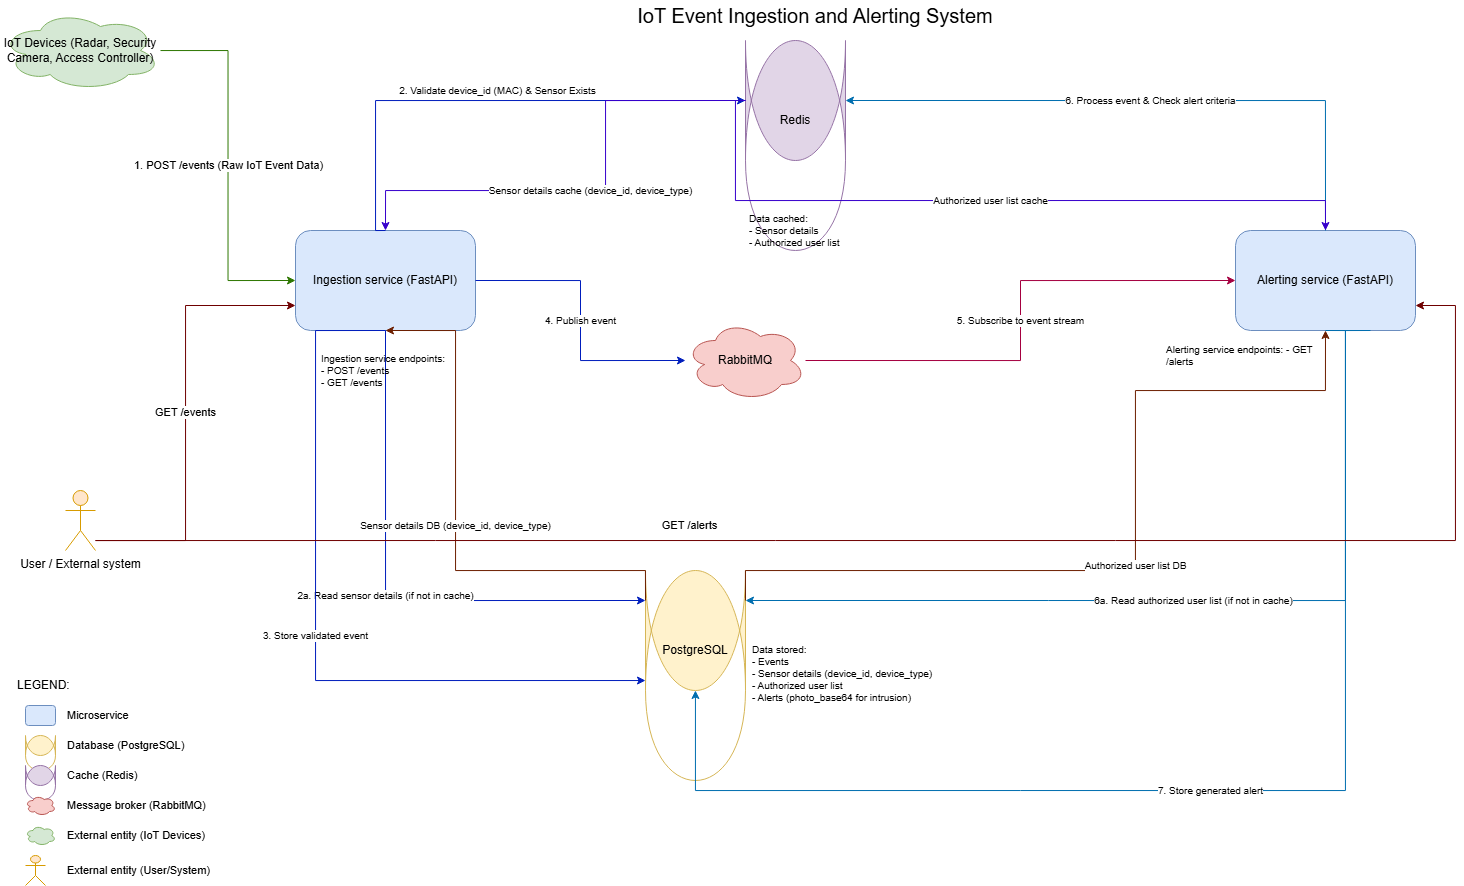

The diagram above was exported from draw.io. Its source (the exported page's mxGraphModel, read from the mxfile embedded in the PNG):
<mxGraphModel dx="1678" dy="891" grid="1" gridSize="10" guides="1" tooltips="1" connect="1" arrows="1" fold="1" page="1" pageScale="1" pageWidth="850" pageHeight="1100" math="0" shadow="0">
  <root>
    <mxCell id="0" />
    <mxCell id="1" parent="0" />
    <mxCell id="nj0TcRtz44ulZDXJ8ZlX-1" value="IoT Event Ingestion and Alerting System" style="text;html=1;strokeColor=none;fillColor=none;align=center;verticalAlign=middle;whiteSpace=wrap;rounded=0;fontSize=20;" vertex="1" parent="1">
      <mxGeometry x="725" y="90" width="400" height="30" as="geometry" />
    </mxCell>
    <mxCell id="nj0TcRtz44ulZDXJ8ZlX-2" value="Ingestion service (FastAPI)" style="rounded=1;whiteSpace=wrap;html=1;fillColor=#dae8fc;strokeColor=#6c8ebf;align=center;" vertex="1" parent="1">
      <mxGeometry x="405" y="320" width="180" height="100" as="geometry" />
    </mxCell>
    <mxCell id="nj0TcRtz44ulZDXJ8ZlX-3" value="Alerting service (FastAPI)" style="rounded=1;whiteSpace=wrap;html=1;fillColor=#dae8fc;strokeColor=#6c8ebf;align=center;" vertex="1" parent="1">
      <mxGeometry x="1345" y="320" width="180" height="100" as="geometry" />
    </mxCell>
    <mxCell id="nj0TcRtz44ulZDXJ8ZlX-4" value="PostgreSQL" style="shape=cylinder;whiteSpace=wrap;html=1;boundedLbl=1;backgroundOutline=1;size=15;fillColor=#fff2cc;strokeColor=#d6b656;" vertex="1" parent="1">
      <mxGeometry x="755" y="660" width="100" height="120" as="geometry" />
    </mxCell>
    <mxCell id="nj0TcRtz44ulZDXJ8ZlX-5" value="Redis" style="shape=cylinder;whiteSpace=wrap;html=1;boundedLbl=1;backgroundOutline=1;size=15;fillColor=#e1d5e7;strokeColor=#9673a6;" vertex="1" parent="1">
      <mxGeometry x="855" y="130" width="100" height="120" as="geometry" />
    </mxCell>
    <mxCell id="nj0TcRtz44ulZDXJ8ZlX-6" value="RabbitMQ" style="shape=cloud;whiteSpace=wrap;html=1;fillColor=#f8cecc;strokeColor=#b85450;" vertex="1" parent="1">
      <mxGeometry x="795" y="410" width="120" height="80" as="geometry" />
    </mxCell>
    <mxCell id="nj0TcRtz44ulZDXJ8ZlX-7" value="IoT Devices (Radar, Security Camera, Access Controller)" style="shape=cloud;whiteSpace=wrap;html=1;fillColor=#d5e8d4;strokeColor=#82b366;" vertex="1" parent="1">
      <mxGeometry x="110" y="100" width="160" height="80" as="geometry" />
    </mxCell>
    <mxCell id="nj0TcRtz44ulZDXJ8ZlX-8" value="1. POST /events (Raw IoT Event Data)" style="edgeStyle=orthogonalEdgeStyle;rounded=0;orthogonalLoop=1;jettySize=auto;html=1;endArrow=classic;endFill=1;entryX=0;entryY=0.5;entryDx=0;entryDy=0;fillColor=#60a917;strokeColor=#2D7600;" edge="1" parent="1" source="nj0TcRtz44ulZDXJ8ZlX-7" target="nj0TcRtz44ulZDXJ8ZlX-2">
      <mxGeometry relative="1" as="geometry" />
    </mxCell>
    <mxCell id="nj0TcRtz44ulZDXJ8ZlX-9" value="2. Validate device_id (MAC) &amp; Sensor Exists" style="edgeStyle=orthogonalEdgeStyle;rounded=0;orthogonalLoop=1;jettySize=auto;html=1;endArrow=classic;endFill=1;exitX=0.5;exitY=0;exitDx=0;exitDy=0;entryX=0;entryY=0.5;entryDx=0;entryDy=0;fontSize=10;fillColor=#0050ef;strokeColor=#001DBC;" edge="1" parent="1" source="nj0TcRtz44ulZDXJ8ZlX-2" target="nj0TcRtz44ulZDXJ8ZlX-5">
      <mxGeometry x="0.0286" y="10" relative="1" as="geometry">
        <mxPoint x="545" y="260" as="sourcePoint" />
        <mxPoint x="705" y="210" as="targetPoint" />
        <Array as="points">
          <mxPoint x="485" y="320" />
          <mxPoint x="485" y="190" />
        </Array>
        <mxPoint as="offset" />
      </mxGeometry>
    </mxCell>
    <mxCell id="nj0TcRtz44ulZDXJ8ZlX-10" value="Sensor details cache (device_id, device_type)" style="edgeStyle=orthogonalEdgeStyle;rounded=0;orthogonalLoop=1;jettySize=auto;html=1;endArrow=classic;endFill=1;exitX=0;exitY=0.5;exitDx=0;exitDy=0;entryX=0.5;entryY=0;entryDx=0;entryDy=0;fontSize=10;fillColor=#6a00ff;strokeColor=#3700CC;" edge="1" parent="1" source="nj0TcRtz44ulZDXJ8ZlX-5" target="nj0TcRtz44ulZDXJ8ZlX-2">
      <mxGeometry relative="1" as="geometry">
        <mxPoint x="705" y="230" as="sourcePoint" />
        <mxPoint x="545" y="280" as="targetPoint" />
        <Array as="points">
          <mxPoint x="715" y="190" />
          <mxPoint x="715" y="280" />
          <mxPoint x="495" y="280" />
        </Array>
      </mxGeometry>
    </mxCell>
    <mxCell id="nj0TcRtz44ulZDXJ8ZlX-11" value="2a. Read sensor details (if not in cache)" style="edgeStyle=orthogonalEdgeStyle;rounded=0;orthogonalLoop=1;jettySize=auto;html=1;endArrow=classic;endFill=1;exitX=0.5;exitY=1;exitDx=0;exitDy=0;entryX=0;entryY=0.25;entryDx=0;entryDy=0;fontSize=10;fillColor=#0050ef;strokeColor=#001DBC;" edge="1" parent="1" source="nj0TcRtz44ulZDXJ8ZlX-2" target="nj0TcRtz44ulZDXJ8ZlX-4">
      <mxGeometry relative="1" as="geometry">
        <mxPoint x="545" y="480" as="sourcePoint" />
        <mxPoint x="705" y="610" as="targetPoint" />
        <Array as="points">
          <mxPoint x="495" y="690" />
        </Array>
      </mxGeometry>
    </mxCell>
    <mxCell id="nj0TcRtz44ulZDXJ8ZlX-12" value="Sensor details DB (device_id, device_type)" style="edgeStyle=orthogonalEdgeStyle;rounded=0;orthogonalLoop=1;jettySize=auto;html=1;endArrow=classic;endFill=1;exitX=0;exitY=0.25;exitDx=0;exitDy=0;entryX=0.5;entryY=1;entryDx=0;entryDy=0;fontSize=10;fillColor=#a0522d;strokeColor=#6D1F00;" edge="1" parent="1" source="nj0TcRtz44ulZDXJ8ZlX-4" target="nj0TcRtz44ulZDXJ8ZlX-2">
      <mxGeometry relative="1" as="geometry">
        <mxPoint x="705" y="620" as="sourcePoint" />
        <mxPoint x="545" y="490" as="targetPoint" />
        <Array as="points">
          <mxPoint x="755" y="660" />
          <mxPoint x="565" y="660" />
          <mxPoint x="565" y="420" />
        </Array>
      </mxGeometry>
    </mxCell>
    <mxCell id="nj0TcRtz44ulZDXJ8ZlX-13" value="3. Store validated event" style="edgeStyle=orthogonalEdgeStyle;rounded=0;orthogonalLoop=1;jettySize=auto;html=1;endArrow=classic;endFill=1;exitX=0.5;exitY=1;exitDx=0;exitDy=0;entryX=0;entryY=0.917;entryDx=0;entryDy=0;fontSize=10;fillColor=#0050ef;strokeColor=#001DBC;entryPerimeter=0;" edge="1" parent="1" source="nj0TcRtz44ulZDXJ8ZlX-2" target="nj0TcRtz44ulZDXJ8ZlX-4">
      <mxGeometry relative="1" as="geometry">
        <mxPoint x="545" y="530" as="sourcePoint" />
        <mxPoint x="730" y="670" as="targetPoint" />
        <Array as="points">
          <mxPoint x="425" y="420" />
          <mxPoint x="425" y="770" />
        </Array>
      </mxGeometry>
    </mxCell>
    <mxCell id="nj0TcRtz44ulZDXJ8ZlX-14" value="4. Publish event" style="edgeStyle=orthogonalEdgeStyle;rounded=0;orthogonalLoop=1;jettySize=auto;html=1;endArrow=classic;endFill=1;exitX=1;exitY=0.5;exitDx=0;exitDy=0;entryX=0;entryY=0.5;entryDx=0;entryDy=0;fontSize=10;fillColor=#0050ef;strokeColor=#001DBC;" edge="1" parent="1" source="nj0TcRtz44ulZDXJ8ZlX-2" target="nj0TcRtz44ulZDXJ8ZlX-6">
      <mxGeometry relative="1" as="geometry" />
    </mxCell>
    <mxCell id="nj0TcRtz44ulZDXJ8ZlX-15" value="5. Subscribe to event stream" style="edgeStyle=orthogonalEdgeStyle;rounded=0;orthogonalLoop=1;jettySize=auto;html=1;endArrow=classic;endFill=1;exitX=1;exitY=0.5;exitDx=0;exitDy=0;entryX=0;entryY=0.5;entryDx=0;entryDy=0;fontSize=10;fillColor=#d80073;strokeColor=#A50040;" edge="1" parent="1" source="nj0TcRtz44ulZDXJ8ZlX-6" target="nj0TcRtz44ulZDXJ8ZlX-3">
      <mxGeometry relative="1" as="geometry" />
    </mxCell>
    <mxCell id="nj0TcRtz44ulZDXJ8ZlX-16" value="6. Process event &amp; Check alert criteria" style="edgeStyle=orthogonalEdgeStyle;rounded=0;orthogonalLoop=1;jettySize=auto;html=1;endArrow=classic;endFill=1;exitX=0.5;exitY=0;exitDx=0;exitDy=0;entryX=1;entryY=0.5;entryDx=0;entryDy=0;fontSize=10;fillColor=#1ba1e2;strokeColor=#006EAF;" edge="1" parent="1" source="nj0TcRtz44ulZDXJ8ZlX-3" target="nj0TcRtz44ulZDXJ8ZlX-5">
      <mxGeometry relative="1" as="geometry">
        <mxPoint x="1075" y="260" as="sourcePoint" />
        <mxPoint x="825" y="220" as="targetPoint" />
        <Array as="points">
          <mxPoint x="1435" y="190" />
        </Array>
      </mxGeometry>
    </mxCell>
    <mxCell id="nj0TcRtz44ulZDXJ8ZlX-17" value="Authorized user list cache" style="edgeStyle=orthogonalEdgeStyle;rounded=0;orthogonalLoop=1;jettySize=auto;html=1;endArrow=classic;endFill=1;exitX=0;exitY=0.5;exitDx=0;exitDy=0;entryX=0.5;entryY=0;entryDx=0;entryDy=0;fontSize=10;fillColor=#6a00ff;strokeColor=#3700CC;" edge="1" parent="1" source="nj0TcRtz44ulZDXJ8ZlX-5" target="nj0TcRtz44ulZDXJ8ZlX-3">
      <mxGeometry relative="1" as="geometry">
        <mxPoint x="825" y="240" as="sourcePoint" />
        <mxPoint x="1075" y="290" as="targetPoint" />
        <Array as="points">
          <mxPoint x="845" y="190" />
          <mxPoint x="845" y="290" />
          <mxPoint x="1435" y="290" />
        </Array>
      </mxGeometry>
    </mxCell>
    <mxCell id="nj0TcRtz44ulZDXJ8ZlX-18" value="6a. Read authorized user list (if not in cache)" style="edgeStyle=orthogonalEdgeStyle;rounded=0;orthogonalLoop=1;jettySize=auto;html=1;endArrow=classic;endFill=1;exitX=0.75;exitY=1;exitDx=0;exitDy=0;fontSize=10;fillColor=#1ba1e2;strokeColor=#006EAF;" edge="1" parent="1" source="nj0TcRtz44ulZDXJ8ZlX-3">
      <mxGeometry relative="1" as="geometry">
        <mxPoint x="1494.6" y="415" as="sourcePoint" />
        <mxPoint x="855" y="690" as="targetPoint" />
        <Array as="points">
          <mxPoint x="1455" y="420" />
          <mxPoint x="1455" y="690" />
        </Array>
      </mxGeometry>
    </mxCell>
    <mxCell id="nj0TcRtz44ulZDXJ8ZlX-19" value="Authorized user list DB" style="edgeStyle=orthogonalEdgeStyle;rounded=0;orthogonalLoop=1;jettySize=auto;html=1;endArrow=classic;endFill=1;entryX=0.5;entryY=1;entryDx=0;entryDy=0;fontSize=10;fillColor=#a0522d;strokeColor=#6D1F00;" edge="1" parent="1" target="nj0TcRtz44ulZDXJ8ZlX-3">
      <mxGeometry relative="1" as="geometry">
        <mxPoint x="855" y="690" as="sourcePoint" />
        <mxPoint x="1075" y="490" as="targetPoint" />
        <Array as="points">
          <mxPoint x="855" y="660" />
          <mxPoint x="1245" y="660" />
          <mxPoint x="1245" y="480" />
          <mxPoint x="1435" y="480" />
        </Array>
      </mxGeometry>
    </mxCell>
    <mxCell id="nj0TcRtz44ulZDXJ8ZlX-20" value="7. Store generated alert" style="edgeStyle=orthogonalEdgeStyle;rounded=0;orthogonalLoop=1;jettySize=auto;html=1;endArrow=classic;endFill=1;exitX=0.5;exitY=1;exitDx=0;exitDy=0;fontSize=10;fillColor=#1ba1e2;strokeColor=#006EAF;" edge="1" parent="1" source="nj0TcRtz44ulZDXJ8ZlX-3" target="nj0TcRtz44ulZDXJ8ZlX-4">
      <mxGeometry relative="1" as="geometry">
        <mxPoint x="1075" y="530" as="sourcePoint" />
        <mxPoint x="815" y="780" as="targetPoint" />
        <Array as="points">
          <mxPoint x="1455" y="420" />
          <mxPoint x="1455" y="880" />
          <mxPoint x="805" y="880" />
        </Array>
      </mxGeometry>
    </mxCell>
    <mxCell id="nj0TcRtz44ulZDXJ8ZlX-21" value="User / External system" style="shape=umlActor;verticalLabelPosition=bottom;verticalAlign=top;html=1;outlineConnect=0;fillColor=#ffe6cc;strokeColor=#d79b00;" vertex="1" parent="1">
      <mxGeometry x="175" y="580" width="30" height="60" as="geometry" />
    </mxCell>
    <mxCell id="nj0TcRtz44ulZDXJ8ZlX-22" value="GET /events" style="edgeStyle=orthogonalEdgeStyle;rounded=0;orthogonalLoop=1;jettySize=auto;html=1;endArrow=classic;endFill=1;entryX=0;entryY=0.75;entryDx=0;entryDy=0;fillColor=#a20025;strokeColor=#6F0000;" edge="1" parent="1" source="nj0TcRtz44ulZDXJ8ZlX-21" target="nj0TcRtz44ulZDXJ8ZlX-2">
      <mxGeometry relative="1" as="geometry">
        <mxPoint x="295" y="630" as="sourcePoint" />
        <mxPoint x="465" y="395" as="targetPoint" />
        <Array as="points">
          <mxPoint x="295" y="630" />
          <mxPoint x="295" y="395" />
        </Array>
      </mxGeometry>
    </mxCell>
    <mxCell id="nj0TcRtz44ulZDXJ8ZlX-23" value="GET /alerts" style="edgeStyle=orthogonalEdgeStyle;rounded=0;orthogonalLoop=1;jettySize=auto;html=1;endArrow=classic;endFill=1;entryX=1;entryY=0.75;entryDx=0;entryDy=0;fillColor=#a20025;strokeColor=#6F0000;" edge="1" parent="1" source="nj0TcRtz44ulZDXJ8ZlX-21" target="nj0TcRtz44ulZDXJ8ZlX-3">
      <mxGeometry x="-0.2727" y="15" relative="1" as="geometry">
        <mxPoint x="295" y="630" as="sourcePoint" />
        <mxPoint x="1155" y="395" as="targetPoint" />
        <Array as="points">
          <mxPoint x="1565" y="630" />
        </Array>
        <mxPoint as="offset" />
      </mxGeometry>
    </mxCell>
    <mxCell id="nj0TcRtz44ulZDXJ8ZlX-24" value="Ingestion service endpoints:&amp;nbsp;&lt;div&gt;- POST /events&amp;nbsp;&lt;/div&gt;&lt;div&gt;- GET /events&lt;/div&gt;" style="text;html=1;align=left;verticalAlign=middle;whiteSpace=wrap;rounded=0;fontSize=10;spacingLeft=4;" vertex="1" parent="1">
      <mxGeometry x="425" y="440" width="180" height="40" as="geometry" />
    </mxCell>
    <mxCell id="nj0TcRtz44ulZDXJ8ZlX-25" value="Alerting service endpoints: - GET /alerts" style="text;html=1;align=left;verticalAlign=middle;whiteSpace=wrap;rounded=0;fontSize=10;spacingLeft=4;" vertex="1" parent="1">
      <mxGeometry x="1270" y="430" width="180" height="30" as="geometry" />
    </mxCell>
    <mxCell id="nj0TcRtz44ulZDXJ8ZlX-26" value="Data stored:&amp;nbsp;&lt;div&gt;- Events&amp;nbsp;&lt;/div&gt;&lt;div&gt;- Sensor details (device_id, device_type)&amp;nbsp;&lt;/div&gt;&lt;div&gt;- Authorized user list&amp;nbsp;&lt;/div&gt;&lt;div&gt;- Alerts (photo_base64 for intrusion)&lt;/div&gt;" style="text;html=1;strokeColor=none;fillColor=none;align=left;verticalAlign=middle;whiteSpace=wrap;rounded=0;fontSize=10;" vertex="1" parent="1">
      <mxGeometry x="860" y="710" width="200" height="105" as="geometry" />
    </mxCell>
    <mxCell id="nj0TcRtz44ulZDXJ8ZlX-27" value="Data cached:&amp;nbsp;&lt;div&gt;- Sensor details&amp;nbsp;&lt;/div&gt;&lt;div&gt;- Authorized user list&lt;/div&gt;" style="text;html=1;strokeColor=none;fillColor=none;align=left;verticalAlign=middle;whiteSpace=wrap;rounded=0;fontSize=10;" vertex="1" parent="1">
      <mxGeometry x="857.5" y="300" width="95" height="40" as="geometry" />
    </mxCell>
    <mxCell id="nj0TcRtz44ulZDXJ8ZlX-28" value="LEGEND:" style="text;html=1;strokeColor=none;fillColor=none;align=left;verticalAlign=middle;whiteSpace=wrap;rounded=0;fontSize=12;" vertex="1" parent="1">
      <mxGeometry x="125" y="760" width="80" height="30" as="geometry" />
    </mxCell>
    <mxCell id="nj0TcRtz44ulZDXJ8ZlX-29" value="" style="rounded=1;whiteSpace=wrap;html=1;fillColor=#dae8fc;strokeColor=#6c8ebf;" vertex="1" parent="1">
      <mxGeometry x="135" y="795" width="30" height="20" as="geometry" />
    </mxCell>
    <mxCell id="nj0TcRtz44ulZDXJ8ZlX-30" value="Microservice" style="text;html=1;strokeColor=none;fillColor=none;align=left;verticalAlign=middle;whiteSpace=wrap;rounded=0;fontSize=11;" vertex="1" parent="1">
      <mxGeometry x="175" y="790" width="100" height="30" as="geometry" />
    </mxCell>
    <mxCell id="nj0TcRtz44ulZDXJ8ZlX-31" value="" style="shape=cylinder;whiteSpace=wrap;html=1;boundedLbl=1;backgroundOutline=1;size=15;fillColor=#fff2cc;strokeColor=#d6b656;" vertex="1" parent="1">
      <mxGeometry x="135" y="825" width="30" height="20" as="geometry" />
    </mxCell>
    <mxCell id="nj0TcRtz44ulZDXJ8ZlX-32" value="Database (PostgreSQL)" style="text;html=1;strokeColor=none;fillColor=none;align=left;verticalAlign=middle;whiteSpace=wrap;rounded=0;fontSize=11;" vertex="1" parent="1">
      <mxGeometry x="175" y="820" width="150" height="30" as="geometry" />
    </mxCell>
    <mxCell id="nj0TcRtz44ulZDXJ8ZlX-33" value="" style="shape=cylinder;whiteSpace=wrap;html=1;boundedLbl=1;backgroundOutline=1;size=15;fillColor=#e1d5e7;strokeColor=#9673a6;" vertex="1" parent="1">
      <mxGeometry x="135" y="855" width="30" height="20" as="geometry" />
    </mxCell>
    <mxCell id="nj0TcRtz44ulZDXJ8ZlX-34" value="Cache (Redis)" style="text;html=1;strokeColor=none;fillColor=none;align=left;verticalAlign=middle;whiteSpace=wrap;rounded=0;fontSize=11;" vertex="1" parent="1">
      <mxGeometry x="175" y="850" width="100" height="30" as="geometry" />
    </mxCell>
    <mxCell id="nj0TcRtz44ulZDXJ8ZlX-35" value="" style="shape=cloud;whiteSpace=wrap;html=1;fillColor=#f8cecc;strokeColor=#b85450;" vertex="1" parent="1">
      <mxGeometry x="135" y="885" width="30" height="20" as="geometry" />
    </mxCell>
    <mxCell id="nj0TcRtz44ulZDXJ8ZlX-36" value="Message broker (RabbitMQ)" style="text;html=1;strokeColor=none;fillColor=none;align=left;verticalAlign=middle;whiteSpace=wrap;rounded=0;fontSize=11;" vertex="1" parent="1">
      <mxGeometry x="175" y="880" width="170" height="30" as="geometry" />
    </mxCell>
    <mxCell id="nj0TcRtz44ulZDXJ8ZlX-37" value="" style="shape=cloud;whiteSpace=wrap;html=1;fillColor=#d5e8d4;strokeColor=#82b366;" vertex="1" parent="1">
      <mxGeometry x="135" y="915" width="30" height="20" as="geometry" />
    </mxCell>
    <mxCell id="nj0TcRtz44ulZDXJ8ZlX-38" value="External entity (IoT Devices)" style="text;html=1;strokeColor=none;fillColor=none;align=left;verticalAlign=middle;whiteSpace=wrap;rounded=0;fontSize=11;" vertex="1" parent="1">
      <mxGeometry x="175" y="910" width="170" height="30" as="geometry" />
    </mxCell>
    <mxCell id="nj0TcRtz44ulZDXJ8ZlX-39" value="" style="shape=umlActor;verticalLabelPosition=bottom;verticalAlign=top;html=1;outlineConnect=0;fillColor=#ffe6cc;strokeColor=#d79b00;" vertex="1" parent="1">
      <mxGeometry x="135" y="945" width="20" height="30" as="geometry" />
    </mxCell>
    <mxCell id="nj0TcRtz44ulZDXJ8ZlX-40" value="External entity (User/System)" style="text;html=1;strokeColor=none;fillColor=none;align=left;verticalAlign=middle;whiteSpace=wrap;rounded=0;fontSize=11;" vertex="1" parent="1">
      <mxGeometry x="175" y="945" width="170" height="30" as="geometry" />
    </mxCell>
  </root>
</mxGraphModel>